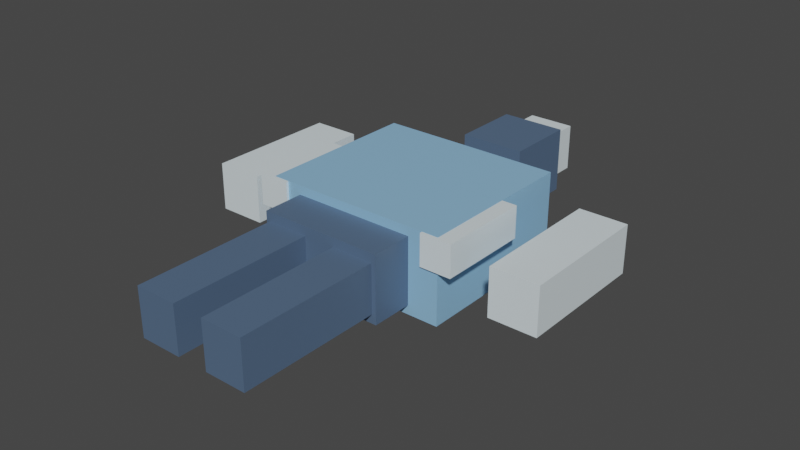 # Source: nix-calder_male_v4_2.blend  (saved by Blender 3.3.6; exported with 4.5.12 LTS)
import bpy
from mathutils import Matrix  # noqa: F401  (used for matrix-valued properties, if any)

bpy.ops.wm.read_factory_settings(use_empty=True)
scene = bpy.context.scene
scene.name = 'Scene'

# ---- collections
col_collection = bpy.data.collections.new('Collection'); scene.collection.children.link(col_collection)

# ---- materials (node trees are filled in below, after node groups)
mat_nix_calder_male_primary = bpy.data.materials.new('nix-calder_male_primary')
mat_nix_calder_male_primary.use_transparent_shadow = False
mat_nix_calder_male_secondary = bpy.data.materials.new('nix-calder_male_secondary')
mat_nix_calder_male_secondary.use_transparent_shadow = False
mat_nix_calder_male_accent = bpy.data.materials.new('nix-calder_male_accent')
mat_nix_calder_male_accent.use_transparent_shadow = False

# ---- material node trees
mat_nix_calder_male_primary.use_nodes = True; mat_nix_calder_male_primary.node_tree.nodes.clear()
_N = mat_nix_calder_male_primary.node_tree.nodes; _L = mat_nix_calder_male_primary.node_tree.links
n0 = _N.new('ShaderNodeBsdfPrincipled'); n0.name = 'Principled BSDF'; n0.location = (10, 300)
n0.distribution = 'GGX'
n0.subsurface_method = 'RANDOM_WALK_SKIN'
n0.inputs[0].default_value = (0.3, 0.57, 0.85, 1.0)
n0.inputs[1].default_value = 0.15
n0.inputs[2].default_value = 0.45
n0.inputs[3].default_value = 1.45
n0.inputs[27].default_value = (0.0, 0.0, 0.0, 1.0)
n0.inputs[28].default_value = 1.0
n1 = _N.new('ShaderNodeOutputMaterial'); n1.name = 'Material Output'; n1.location = (300, 300)
_L.new(n0.outputs[0], n1.inputs[0])
n1.is_active_output = True
mat_nix_calder_male_secondary.use_nodes = True; mat_nix_calder_male_secondary.node_tree.nodes.clear()
_N = mat_nix_calder_male_secondary.node_tree.nodes; _L = mat_nix_calder_male_secondary.node_tree.links
n0 = _N.new('ShaderNodeBsdfPrincipled'); n0.name = 'Principled BSDF'; n0.location = (10, 300)
n0.distribution = 'GGX'
n0.subsurface_method = 'RANDOM_WALK_SKIN'
n0.inputs[0].default_value = (0.1, 0.16, 0.26, 1.0)
n0.inputs[1].default_value = 0.15
n0.inputs[2].default_value = 0.45
n0.inputs[3].default_value = 1.45
n0.inputs[27].default_value = (0.0, 0.0, 0.0, 1.0)
n0.inputs[28].default_value = 1.0
n1 = _N.new('ShaderNodeOutputMaterial'); n1.name = 'Material Output'; n1.location = (300, 300)
_L.new(n0.outputs[0], n1.inputs[0])
n1.is_active_output = True
mat_nix_calder_male_accent.use_nodes = True; mat_nix_calder_male_accent.node_tree.nodes.clear()
_N = mat_nix_calder_male_accent.node_tree.nodes; _L = mat_nix_calder_male_accent.node_tree.links
n0 = _N.new('ShaderNodeBsdfPrincipled'); n0.name = 'Principled BSDF'; n0.location = (10, 300)
n0.distribution = 'GGX'
n0.subsurface_method = 'RANDOM_WALK_SKIN'
n0.inputs[0].default_value = (0.85, 0.96, 1.0, 1.0)
n0.inputs[1].default_value = 0.15
n0.inputs[2].default_value = 0.45
n0.inputs[3].default_value = 1.45
n0.inputs[27].default_value = (0.0, 0.0, 0.0, 1.0)
n0.inputs[28].default_value = 1.0
n1 = _N.new('ShaderNodeOutputMaterial'); n1.name = 'Material Output'; n1.location = (300, 300)
_L.new(n0.outputs[0], n1.inputs[0])
n1.is_active_output = True

# ---- world
world_world = bpy.data.worlds.new('World'); scene.world = world_world
world_world.use_nodes = True; world_world.node_tree.nodes.clear()
_N = world_world.node_tree.nodes; _L = world_world.node_tree.links
n0 = _N.new('ShaderNodeOutputWorld'); n0.name = 'World Output'; n0.location = (300, 300)
n1 = _N.new('ShaderNodeBackground'); n1.name = 'Background'; n1.location = (10, 300)
n1.inputs[0].default_value = (0.05088, 0.05088, 0.05088, 1.0)
_L.new(n1.outputs[0], n0.inputs[0])
n0.is_active_output = True
world_world.color = (0.05088, 0.05088, 0.05088)
world_world.use_sun_shadow = False
world_world.sun_shadow_jitter_overblur = 0.0

# ---- meshes
me_cube = bpy.data.meshes.new('Cube')
me_cube.from_pydata([(-0.3526, -0.3148, -0.1603), (-0.3526, -0.3148, 0.1603), (-0.3526, 0.3148, -0.1603), (-0.3526, 0.3148, 0.1603), (0.3526, -0.3148, -0.1603), (0.3526, -0.3148, 0.1603), (0.3526, 0.3148, -0.1603), (0.3526, 0.3148, 0.1603), (-0.1259, 0.4626, -0.1259), (-0.1259, 0.4626, 0.1259), (-0.1259, 0.7374, -0.1259), (-0.1259, 0.7374, 0.1259), (0.1259, 0.4626, -0.1259), (0.1259, 0.4626, 0.1259), (0.1259, 0.7374, -0.1259), (0.1259, 0.7374, 0.1259), (-0.2201, -1.015, -0.09158), (-0.2201, -1.015, 0.09158), (-0.2201, -0.3852, -0.09158), (-0.2201, -0.3852, 0.09158), (-0.05986, -1.015, -0.09158), (-0.05986, -1.015, 0.09158), (-0.05986, -0.3852, -0.09158), (-0.05986, -0.3852, 0.09158), (0.05986, -1.015, -0.09158), (0.05986, -1.015, 0.09158), (0.05986, -0.3852, -0.09158), (0.05986, -0.3852, 0.09158), (0.2201, -1.015, -0.09158), (0.2201, -1.015, 0.09158), (0.2201, -0.3852, -0.09158), (0.2201, -0.3852, 0.09158), (-0.691, -0.2576, -0.09158), (-0.691, -0.2576, 0.09158), (-0.691, 0.2576, -0.09158), (-0.691, 0.2576, 0.09158), (-0.5078, -0.2576, -0.09158), (-0.5078, -0.2576, 0.09158), (-0.5078, 0.2576, -0.09158), (-0.5078, 0.2576, 0.09158), (0.5078, -0.2576, -0.09158), (0.5078, -0.2576, 0.09158), (0.5078, 0.2576, -0.09158), (0.5078, 0.2576, 0.09158), (0.691, -0.2576, -0.09158), (0.691, -0.2576, 0.09158), (0.691, 0.2576, -0.09158), (0.691, 0.2576, 0.09158), (-0.2356, -0.473, -0.1259), (-0.2356, -0.473, 0.1259), (-0.2356, -0.267, -0.1259), (-0.2356, -0.267, 0.1259), (0.2356, -0.473, -0.1259), (0.2356, -0.473, 0.1259), (0.2356, -0.267, -0.1259), (0.2356, -0.267, 0.1259), (-0.275, 0.24, -0.175), (-0.275, 0.24, 0.075), (-0.275, 0.36, -0.175), (-0.275, 0.36, 0.075), (0.275, 0.24, -0.175), (0.275, 0.24, 0.075), (0.275, 0.36, -0.175), (0.275, 0.36, 0.075), (-0.41, -0.325, 0.04), (-0.41, -0.325, 0.16), (-0.41, 0.025, 0.04), (-0.41, 0.025, 0.16), (-0.29, -0.325, 0.04), (-0.29, -0.325, 0.16), (-0.29, 0.025, 0.04), (-0.29, 0.025, 0.16), (0.29, -0.325, 0.04), (0.29, -0.325, 0.16), (0.29, 0.025, 0.04), (0.29, 0.025, 0.16), (0.41, -0.325, 0.04), (0.41, -0.325, 0.16), (0.41, 0.025, 0.04), (0.41, 0.025, 0.16), (-0.09, 0.73, -0.09), (-0.09, 0.73, 0.09), (-0.09, 0.87, -0.09), (-0.09, 0.87, 0.09), (0.09, 0.73, -0.09), (0.09, 0.73, 0.09), (0.09, 0.87, -0.09), (0.09, 0.87, 0.09)], [], [(0, 1, 3, 2), (2, 3, 7, 6), (6, 7, 5, 4), (4, 5, 1, 0), (2, 6, 4, 0), (7, 3, 1, 5), (8, 9, 11, 10), (10, 11, 15, 14), (14, 15, 13, 12), (12, 13, 9, 8), (10, 14, 12, 8), (15, 11, 9, 13), (16, 17, 19, 18), (18, 19, 23, 22), (22, 23, 21, 20), (20, 21, 17, 16), (18, 22, 20, 16), (23, 19, 17, 21), (24, 25, 27, 26), (26, 27, 31, 30), (30, 31, 29, 28), (28, 29, 25, 24), (26, 30, 28, 24), (31, 27, 25, 29), (32, 33, 35, 34), (34, 35, 39, 38), (38, 39, 37, 36), (36, 37, 33, 32), (34, 38, 36, 32), (39, 35, 33, 37), (40, 41, 43, 42), (42, 43, 47, 46), (46, 47, 45, 44), (44, 45, 41, 40), (42, 46, 44, 40), (47, 43, 41, 45), (48, 49, 51, 50), (50, 51, 55, 54), (54, 55, 53, 52), (52, 53, 49, 48), (50, 54, 52, 48), (55, 51, 49, 53), (56, 57, 59, 58), (58, 59, 63, 62), (62, 63, 61, 60), (60, 61, 57, 56), (58, 62, 60, 56), (63, 59, 57, 61), (64, 65, 67, 66), (66, 67, 71, 70), (70, 71, 69, 68), (68, 69, 65, 64), (66, 70, 68, 64), (71, 67, 65, 69), (72, 73, 75, 74), (74, 75, 79, 78), (78, 79, 77, 76), (76, 77, 73, 72), (74, 78, 76, 72), (79, 75, 73, 77), (80, 81, 83, 82), (82, 83, 87, 86), (86, 87, 85, 84), (84, 85, 81, 80), (82, 86, 84, 80), (87, 83, 81, 85)])
me_cube.polygons.foreach_set('material_index', [0, 0, 0, 0, 0, 0, 1, 1, 1, 1, 1, 1, 1, 1, 1, 1, 1, 1, 1, 1, 1, 1, 1, 1, 2, 2, 2, 2, 2, 2, 2, 2, 2, 2, 2, 2, 1, 1, 1, 1, 1, 1, 2, 2, 2, 2, 2, 2, 2, 2, 2, 2, 2, 2, 2, 2, 2, 2, 2, 2, 2, 2, 2, 2, 2, 2])
_uv = me_cube.uv_layers.new(name='UVMap')
_uv.uv.foreach_set('vector', [0.375, 0.0, 0.625, 0.0, 0.625, 0.25, 0.375, 0.25, 0.375, 0.25, 0.625, 0.25, 0.625, 0.5, 0.375, 0.5, 0.375, 0.5, 0.625, 0.5, 0.625, 0.75, 0.375, 0.75, 0.375, 0.75, 0.625, 0.75, 0.625, 1.0, 0.375, 1.0, 0.125, 0.5, 0.375, 0.5, 0.375, 0.75, 0.125, 0.75, 0.625, 0.5, 0.875, 0.5, 0.875, 0.75, 0.625, 0.75, 0.375, 0.0, 0.625, 0.0, 0.625, 0.25, 0.375, 0.25, 0.375, 0.25, 0.625, 0.25, 0.625, 0.5, 0.375, 0.5, 0.375, 0.5, 0.625, 0.5, 0.625, 0.75, 0.375, 0.75, 0.375, 0.75, 0.625, 0.75, 0.625, 1.0, 0.375, 1.0, 0.125, 0.5, 0.375, 0.5, 0.375, 0.75, 0.125, 0.75, 0.625, 0.5, 0.875, 0.5, 0.875, 0.75, 0.625, 0.75, 0.375, 0.0, 0.625, 0.0, 0.625, 0.25, 0.375, 0.25, 0.375, 0.25, 0.625, 0.25, 0.625, 0.5, 0.375, 0.5, 0.375, 0.5, 0.625, 0.5, 0.625, 0.75, 0.375, 0.75, 0.375, 0.75, 0.625, 0.75, 0.625, 1.0, 0.375, 1.0, 0.125, 0.5, 0.375, 0.5, 0.375, 0.75, 0.125, 0.75, 0.625, 0.5, 0.875, 0.5, 0.875, 0.75, 0.625, 0.75, 0.375, 0.0, 0.625, 0.0, 0.625, 0.25, 0.375, 0.25, 0.375, 0.25, 0.625, 0.25, 0.625, 0.5, 0.375, 0.5, 0.375, 0.5, 0.625, 0.5, 0.625, 0.75, 0.375, 0.75, 0.375, 0.75, 0.625, 0.75, 0.625, 1.0, 0.375, 1.0, 0.125, 0.5, 0.375, 0.5, 0.375, 0.75, 0.125, 0.75, 0.625, 0.5, 0.875, 0.5, 0.875, 0.75, 0.625, 0.75, 0.375, 0.0, 0.625, 0.0, 0.625, 0.25, 0.375, 0.25, 0.375, 0.25, 0.625, 0.25, 0.625, 0.5, 0.375, 0.5, 0.375, 0.5, 0.625, 0.5, 0.625, 0.75, 0.375, 0.75, 0.375, 0.75, 0.625, 0.75, 0.625, 1.0, 0.375, 1.0, 0.125, 0.5, 0.375, 0.5, 0.375, 0.75, 0.125, 0.75, 0.625, 0.5, 0.875, 0.5, 0.875, 0.75, 0.625, 0.75, 0.375, 0.0, 0.625, 0.0, 0.625, 0.25, 0.375, 0.25, 0.375, 0.25, 0.625, 0.25, 0.625, 0.5, 0.375, 0.5, 0.375, 0.5, 0.625, 0.5, 0.625, 0.75, 0.375, 0.75, 0.375, 0.75, 0.625, 0.75, 0.625, 1.0, 0.375, 1.0, 0.125, 0.5, 0.375, 0.5, 0.375, 0.75, 0.125, 0.75, 0.625, 0.5, 0.875, 0.5, 0.875, 0.75, 0.625, 0.75, 0.375, 0.0, 0.625, 0.0, 0.625, 0.25, 0.375, 0.25, 0.375, 0.25, 0.625, 0.25, 0.625, 0.5, 0.375, 0.5, 0.375, 0.5, 0.625, 0.5, 0.625, 0.75, 0.375, 0.75, 0.375, 0.75, 0.625, 0.75, 0.625, 1.0, 0.375, 1.0, 0.125, 0.5, 0.375, 0.5, 0.375, 0.75, 0.125, 0.75, 0.625, 0.5, 0.875, 0.5, 0.875, 0.75, 0.625, 0.75, 0.375, 0.0, 0.625, 0.0, 0.625, 0.25, 0.375, 0.25, 0.375, 0.25, 0.625, 0.25, 0.625, 0.5, 0.375, 0.5, 0.375, 0.5, 0.625, 0.5, 0.625, 0.75, 0.375, 0.75, 0.375, 0.75, 0.625, 0.75, 0.625, 1.0, 0.375, 1.0, 0.125, 0.5, 0.375, 0.5, 0.375, 0.75, 0.125, 0.75, 0.625, 0.5, 0.875, 0.5, 0.875, 0.75, 0.625, 0.75, 0.375, 0.0, 0.625, 0.0, 0.625, 0.25, 0.375, 0.25, 0.375, 0.25, 0.625, 0.25, 0.625, 0.5, 0.375, 0.5, 0.375, 0.5, 0.625, 0.5, 0.625, 0.75, 0.375, 0.75, 0.375, 0.75, 0.625, 0.75, 0.625, 1.0, 0.375, 1.0, 0.125, 0.5, 0.375, 0.5, 0.375, 0.75, 0.125, 0.75, 0.625, 0.5, 0.875, 0.5, 0.875, 0.75, 0.625, 0.75, 0.375, 0.0, 0.625, 0.0, 0.625, 0.25, 0.375, 0.25, 0.375, 0.25, 0.625, 0.25, 0.625, 0.5, 0.375, 0.5, 0.375, 0.5, 0.625, 0.5, 0.625, 0.75, 0.375, 0.75, 0.375, 0.75, 0.625, 0.75, 0.625, 1.0, 0.375, 1.0, 0.125, 0.5, 0.375, 0.5, 0.375, 0.75, 0.125, 0.75, 0.625, 0.5, 0.875, 0.5, 0.875, 0.75, 0.625, 0.75, 0.375, 0.0, 0.625, 0.0, 0.625, 0.25, 0.375, 0.25, 0.375, 0.25, 0.625, 0.25, 0.625, 0.5, 0.375, 0.5, 0.375, 0.5, 0.625, 0.5, 0.625, 0.75, 0.375, 0.75, 0.375, 0.75, 0.625, 0.75, 0.625, 1.0, 0.375, 1.0, 0.125, 0.5, 0.375, 0.5, 0.375, 0.75, 0.125, 0.75, 0.625, 0.5, 0.875, 0.5, 0.875, 0.75, 0.625, 0.75])
me_cube.materials.append(mat_nix_calder_male_primary)
me_cube.materials.append(mat_nix_calder_male_secondary)
me_cube.materials.append(mat_nix_calder_male_accent)
me_cube.update()
arm_armature = bpy.data.armatures.new('Armature')  # bones are not reproduced

# ---- objects
ob_nix_calder_male_body = bpy.data.objects.new('nix-calder_male_body', me_cube)
ob_nix_calder_shared_armature = bpy.data.objects.new('nix-calder_shared_armature', arm_armature)

# ---- transforms, parenting, visibility, modifiers, constraints
ob_nix_calder_male_body.location = (0.0, 1.15, 0.0)
ob_nix_calder_shared_armature.location = (0.0, 0.0, 0.0)

# ---- collection membership
col_collection.objects.link(ob_nix_calder_male_body)
col_collection.objects.link(ob_nix_calder_shared_armature)

# ---- scene / render settings (as saved in the file)
scene.frame_start = 1; scene.frame_end = 250; scene.frame_set(1)
scene.render.engine = 'BLENDER_EEVEE_NEXT'
scene.cycles.sampling_pattern = 'TABULATED_SOBOL'
scene.cycles.use_light_tree = False
scene.view_settings.view_transform = 'Filmic'
bpy.context.view_layer.update()

# ---- added for rendering (the .blend has no active camera and no usable light): camera, sun
cam_auto = bpy.data.cameras.new('AutoCamera')
cam_auto.lens = 50.0
cam_auto.sensor_width = 36.0
cam_auto.clip_end = 1000.0
ob_auto_camera = bpy.data.objects.new('AutoCamera', cam_auto)
scene.collection.objects.link(ob_auto_camera)
ob_auto_camera.location = (2.18457, -1.54389, 1.74029)
ob_auto_camera.rotation_euler = (1.09748, -7.21219e-08, 0.694738)
scene.camera = ob_auto_camera
light_auto_sun = bpy.data.lights.new('AutoSun', 'SUN')
light_auto_sun.energy = 3.0
light_auto_sun.angle = 0.0523599
ob_auto_sun = bpy.data.objects.new('AutoSun', light_auto_sun)
scene.collection.objects.link(ob_auto_sun)
ob_auto_sun.rotation_euler = (0.872665, 0.174533, 0.523599)
bpy.context.view_layer.update()
